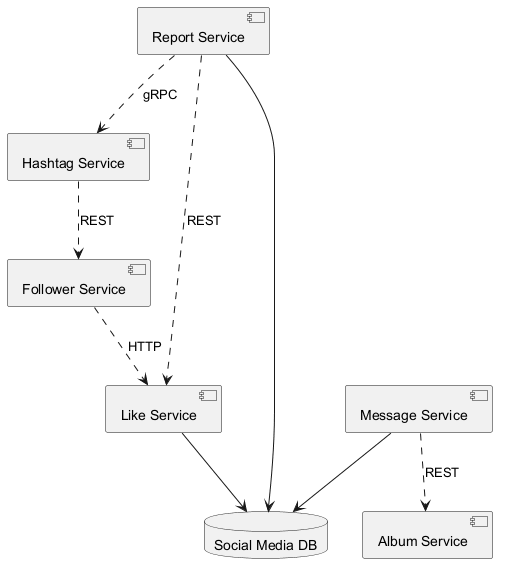

The diagram above was rendered by PlantUML. Its source (embedded in the PNG):
@startuml
skinparam backgroundColor #FFFFFF
skinparam classBackgroundColor #F3E5F5
skinparam classBorderColor #6A1B9A
component "Report Service" as C_ReportService
component "Hashtag Service" as C_HashtagService
component "Message Service" as C_MessageService
component "Album Service" as C_AlbumService
component "Like Service" as C_LikeService
component "Follower Service" as C_FollowerService
database "Social Media DB" as DB_social_media
C_ReportService --> DB_social_media
C_MessageService --> DB_social_media
C_LikeService --> DB_social_media
C_FollowerService ..> C_LikeService : HTTP
C_MessageService ..> C_AlbumService : REST
C_HashtagService ..> C_FollowerService : REST
C_ReportService ..> C_HashtagService : gRPC
C_ReportService ..> C_LikeService : REST
@enduml